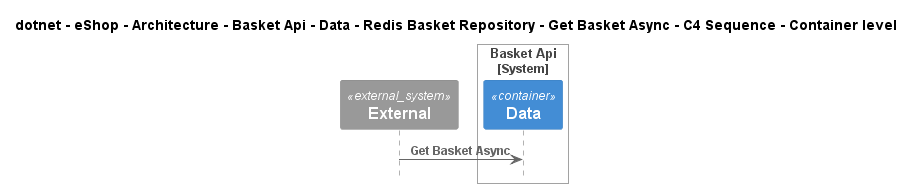

The diagram above was rendered by PlantUML. Its source (embedded in the PNG):
@startuml
!include ..\..\..\..\..\..\..\..\..\..\..\.c4s\C4_Sequence.puml

title dotnet - eShop - Architecture - Basket Api - Data - Redis Basket Repository - Get Basket Async - C4 Sequence - Container level

System_Ext(C4InterFlow.SoftwareSystems.ExternalSystem, "External", "")

System_Boundary(dotnet.eShop.Architecture.SoftwareSystems.BasketApi, "Basket Api")
    Container(dotnet.eShop.Architecture.SoftwareSystems.BasketApi.Containers.Data, "Data", "", "")
Boundary_End()

Rel(C4InterFlow.SoftwareSystems.ExternalSystem, dotnet.eShop.Architecture.SoftwareSystems.BasketApi.Containers.Data, "Get Basket Async")


@enduml